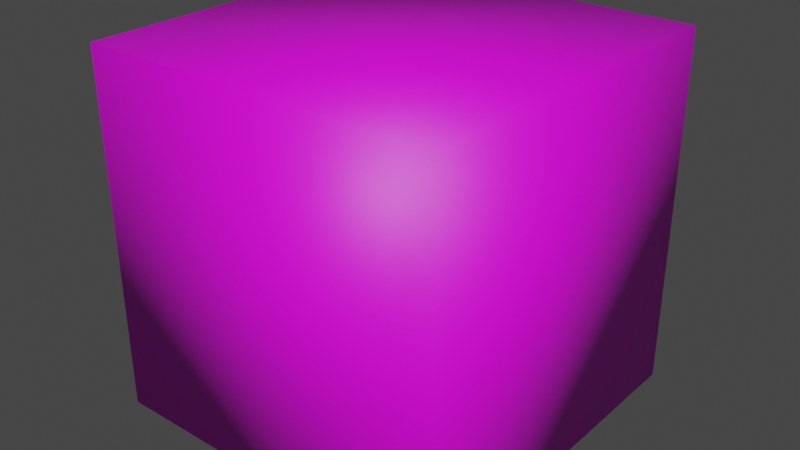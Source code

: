 # Source: ActivatedDoor.blend  (saved by Blender 3.4.6; exported with 4.5.12 LTS)
import bpy
from mathutils import Matrix  # noqa: F401  (used for matrix-valued properties, if any)

bpy.ops.wm.read_factory_settings(use_empty=True)
scene = bpy.context.scene
scene.name = 'Scene'

# ---- collections
col_collection = bpy.data.collections.new('Collection'); scene.collection.children.link(col_collection)

# ---- images (referenced by path relative to the original .blend; pixels are not part of the script)
import os
ASSET_DIR = os.environ.get("B2B_ASSET_DIR", "")  # directory of the original .blend (textures are referenced by path, not embedded)
HERE = os.path.dirname(os.path.abspath(__file__))  # packed textures are extracted next to this script under _unpacked/

def load_image(name, relpath, width, height, colorspace="sRGB"):
    """Load a texture the original file referenced (path relative to the .blend, or extracted next to this script)."""
    p = next((c for c in (os.path.join(HERE, relpath), os.path.join(ASSET_DIR, relpath)) if relpath and os.path.exists(c)), "")
    if p:
        img = bpy.data.images.load(p, check_existing=True)
        img.name = name
    else:  # same state as the original file: an image datablock whose file is absent (Cycles renders it pink)
        img = bpy.data.images.new(name, width, height)
        img.source = "FILE"
        img.filepath = "//" + (relpath or name)
    img.colorspace_settings.name = colorspace
    return img
img_door2_png = load_image('Door2.png', 'Door2.png', 1024, 1024, 'sRGB')
img_runes_png = load_image('Runes.png', 'Runes.png', 1024, 1024, 'sRGB')
img_runes_png_001 = load_image('Runes.png.001', 'Runes.png', 1024, 1024, 'Non-Color')

# ---- materials (node trees are filled in below, after node groups)
mat_sides = bpy.data.materials.new('Sides')
mat_sides.use_transparent_shadow = False
mat_sides.roughness = 0.5
mat_top = bpy.data.materials.new('Top')
mat_top.surface_render_method = 'BLENDED'
mat_top.blend_method = 'BLEND'
mat_top.use_transparent_shadow = False
mat_top.roughness = 0.5

# ---- material node trees
mat_sides.use_nodes = True; mat_sides.node_tree.nodes.clear()
_N = mat_sides.node_tree.nodes; _L = mat_sides.node_tree.links
n0 = _N.new('ShaderNodeBsdfPrincipled'); n0.name = 'Principled BSDF'; n0.location = (10, 300)
n0.distribution = 'GGX'
n0.subsurface_method = 'RANDOM_WALK_SKIN'
n0.inputs[3].default_value = 1.45
n0.inputs[27].default_value = (0.0, 0.0, 0.0, 1.0)
n0.inputs[28].default_value = 1.0
n1 = _N.new('ShaderNodeOutputMaterial'); n1.name = 'Material Output'; n1.location = (300, 300)
n2 = _N.new('ShaderNodeNormalMap'); n2.name = 'Normal Map'; n2.location = (-300, -300)
n2.label = 'Normal/Map'
n2.inputs[0].default_value = 0.0
n3 = _N.new('ShaderNodeTexImage'); n3.name = 'Image Texture'; n3.location = (-300, 600)
n3.image = img_door2_png
_L.new(n0.outputs[0], n1.inputs[0])
_L.new(n2.outputs[0], n0.inputs[5])
_L.new(n3.outputs[0], n0.inputs[0])
n1.is_active_output = True
mat_top.use_nodes = True; mat_top.node_tree.nodes.clear()
_N = mat_top.node_tree.nodes; _L = mat_top.node_tree.links
n0 = _N.new('ShaderNodeBsdfPrincipled'); n0.name = 'Principled BSDF'; n0.location = (10, 300)
n0.distribution = 'GGX'
n0.subsurface_method = 'RANDOM_WALK_SKIN'
n0.inputs[3].default_value = 1.45
n0.inputs[27].default_value = (0.0, 0.0, 0.0, 1.0)
n0.inputs[28].default_value = 1.0
n1 = _N.new('ShaderNodeOutputMaterial'); n1.name = 'Material Output'; n1.location = (300, 300)
n2 = _N.new('ShaderNodeNormalMap'); n2.name = 'Normal Map'; n2.location = (-300, -300)
n2.label = 'Normal/Map'
n2.inputs[0].default_value = 0.0
n3 = _N.new('ShaderNodeTexImage'); n3.name = 'Image Texture'; n3.location = (-300, 600)
n3.image = img_runes_png
n4 = _N.new('ShaderNodeTexImage'); n4.name = 'Image Texture.001'; n4.location = (-300, 0)
n4.image = img_runes_png_001
_L.new(n0.outputs[0], n1.inputs[0])
_L.new(n2.outputs[0], n0.inputs[5])
_L.new(n3.outputs[0], n0.inputs[0])
_L.new(n4.outputs[1], n0.inputs[4])
n1.is_active_output = True

# ---- world
world_world = bpy.data.worlds.new('World'); scene.world = world_world
world_world.use_nodes = True; world_world.node_tree.nodes.clear()
_N = world_world.node_tree.nodes; _L = world_world.node_tree.links
n0 = _N.new('ShaderNodeOutputWorld'); n0.name = 'World Output'; n0.location = (300, 300)
n1 = _N.new('ShaderNodeBackground'); n1.name = 'Background'; n1.location = (10, 300)
n1.inputs[0].default_value = (0.05088, 0.05088, 0.05088, 1.0)
_L.new(n1.outputs[0], n0.inputs[0])
n0.is_active_output = True
world_world.color = (0.05088, 0.05088, 0.05088)
world_world.use_sun_shadow = False
world_world.sun_shadow_jitter_overblur = 0.0

# ---- meshes
me_block = bpy.data.meshes.new('Block')
me_block.from_pydata([(-50.0, 1.093e-06, 50.0), (-50.0, 100.0, 50.0), (-50.0, -1.093e-06, -50.0), (-50.0, 100.0, -50.0), (50.0, 1.093e-06, 50.0), (50.0, 100.0, 50.0), (50.0, -1.093e-06, -50.0), (50.0, 100.0, -50.0)], [], [(0, 1, 3, 2), (2, 3, 7, 6), (6, 7, 5, 4), (4, 5, 1, 0), (2, 6, 4, 0), (7, 3, 1, 5)])
me_block.polygons.foreach_set('use_smooth', [True] * 6)
me_block.polygons.foreach_set('material_index', [0, 0, 0, 0, 0, 1])
_uv = me_block.uv_layers.new(name='UVMap')
_uv.uv.foreach_set('vector', [0.9994, 0.0005994, 0.9994, 0.9994, 0.0005992, 0.9994, 0.0005996, 0.0005994, 0.9994, 0.0005996, 0.9994, 0.9994, 0.0005991, 0.9994, 0.0005996, 0.0005994, 0.9994, 0.0005995, 0.9994, 0.9994, 0.0005995, 0.9994, 0.0005997, 0.0005996, 0.9994, 0.0005994, 0.9994, 0.9994, 0.0005994, 0.9994, 0.0005997, 0.0005994, 0.0005993, 0.0005993, 0.9994, 0.0005993, 0.9994, 0.9994, 0.0005994, 0.9994, 0.0005994, 0.0005993, 0.9994, 0.0005994, 0.9994, 0.9994, 0.0005994, 0.9994])
me_block.materials.append(mat_sides)
me_block.materials.append(mat_top)
me_block.update()
me_block.normals_split_custom_set([tuple(v) for v in zip(*[iter([-0.5774, -0.5774, 0.5774, -0.5774, 0.5774, 0.5774, -0.5774, 0.5774, -0.5774, -0.5774, -0.5774, -0.5774, -0.5774, -0.5774, -0.5774, -0.5774, 0.5774, -0.5774, 0.5774, 0.5774, -0.5774, 0.5774, -0.5774, -0.5774, 0.5774, -0.5774, -0.5774, 0.5774, 0.5774, -0.5774, 0.5774, 0.5774, 0.5774, 0.5774, -0.5774, 0.5774, 0.5774, -0.5774, 0.5774, 0.5774, 0.5774, 0.5774, -0.5774, 0.5774, 0.5774, -0.5774, -0.5774, 0.5774, -0.5774, -0.5774, -0.5774, 0.5774, -0.5774, -0.5774, 0.5774, -0.5774, 0.5774, -0.5774, -0.5774, 0.5774, 0.5774, 0.5774, -0.5774, -0.5774, 0.5774, -0.5774, -0.5774, 0.5774, 0.5774, 0.5774, 0.5774, 0.5774])] * 3)])

# ---- objects
ob_activateddoor = bpy.data.objects.new('ActivatedDoor', me_block)

# ---- transforms, parenting, visibility, modifiers, constraints
ob_activateddoor.location = (0.0, 0.0, 0.0)
ob_activateddoor.rotation_euler = (1.571, -0.0, 0.0)
ob_activateddoor.scale = (0.01, 0.01, 0.01)
ob_activateddoor.color = (0.8, 0.8, 0.8, 1.0)

# ---- collection membership
col_collection.objects.link(ob_activateddoor)

# ---- scene / render settings (as saved in the file)
scene.frame_start = 1; scene.frame_end = 250; scene.frame_set(1)
scene.render.engine = 'BLENDER_EEVEE_NEXT'
scene.cycles.sampling_pattern = 'TABULATED_SOBOL'
scene.cycles.use_light_tree = False
scene.view_settings.view_transform = 'Filmic'
bpy.context.view_layer.update()

# ---- added for rendering (the .blend has no active camera and no usable light): camera, sun
cam_auto = bpy.data.cameras.new('AutoCamera')
cam_auto.lens = 50.0
cam_auto.sensor_width = 36.0
cam_auto.clip_end = 1000.0
ob_auto_camera = bpy.data.objects.new('AutoCamera', cam_auto)
scene.collection.objects.link(ob_auto_camera)
ob_auto_camera.location = (1.60254, -1.92304, 1.78203)
ob_auto_camera.rotation_euler = (1.09748, -7.21219e-08, 0.694738)
scene.camera = ob_auto_camera
light_auto_sun = bpy.data.lights.new('AutoSun', 'SUN')
light_auto_sun.energy = 3.0
light_auto_sun.angle = 0.0523599
ob_auto_sun = bpy.data.objects.new('AutoSun', light_auto_sun)
scene.collection.objects.link(ob_auto_sun)
ob_auto_sun.rotation_euler = (0.872665, 0.174533, 0.523599)
bpy.context.view_layer.update()

